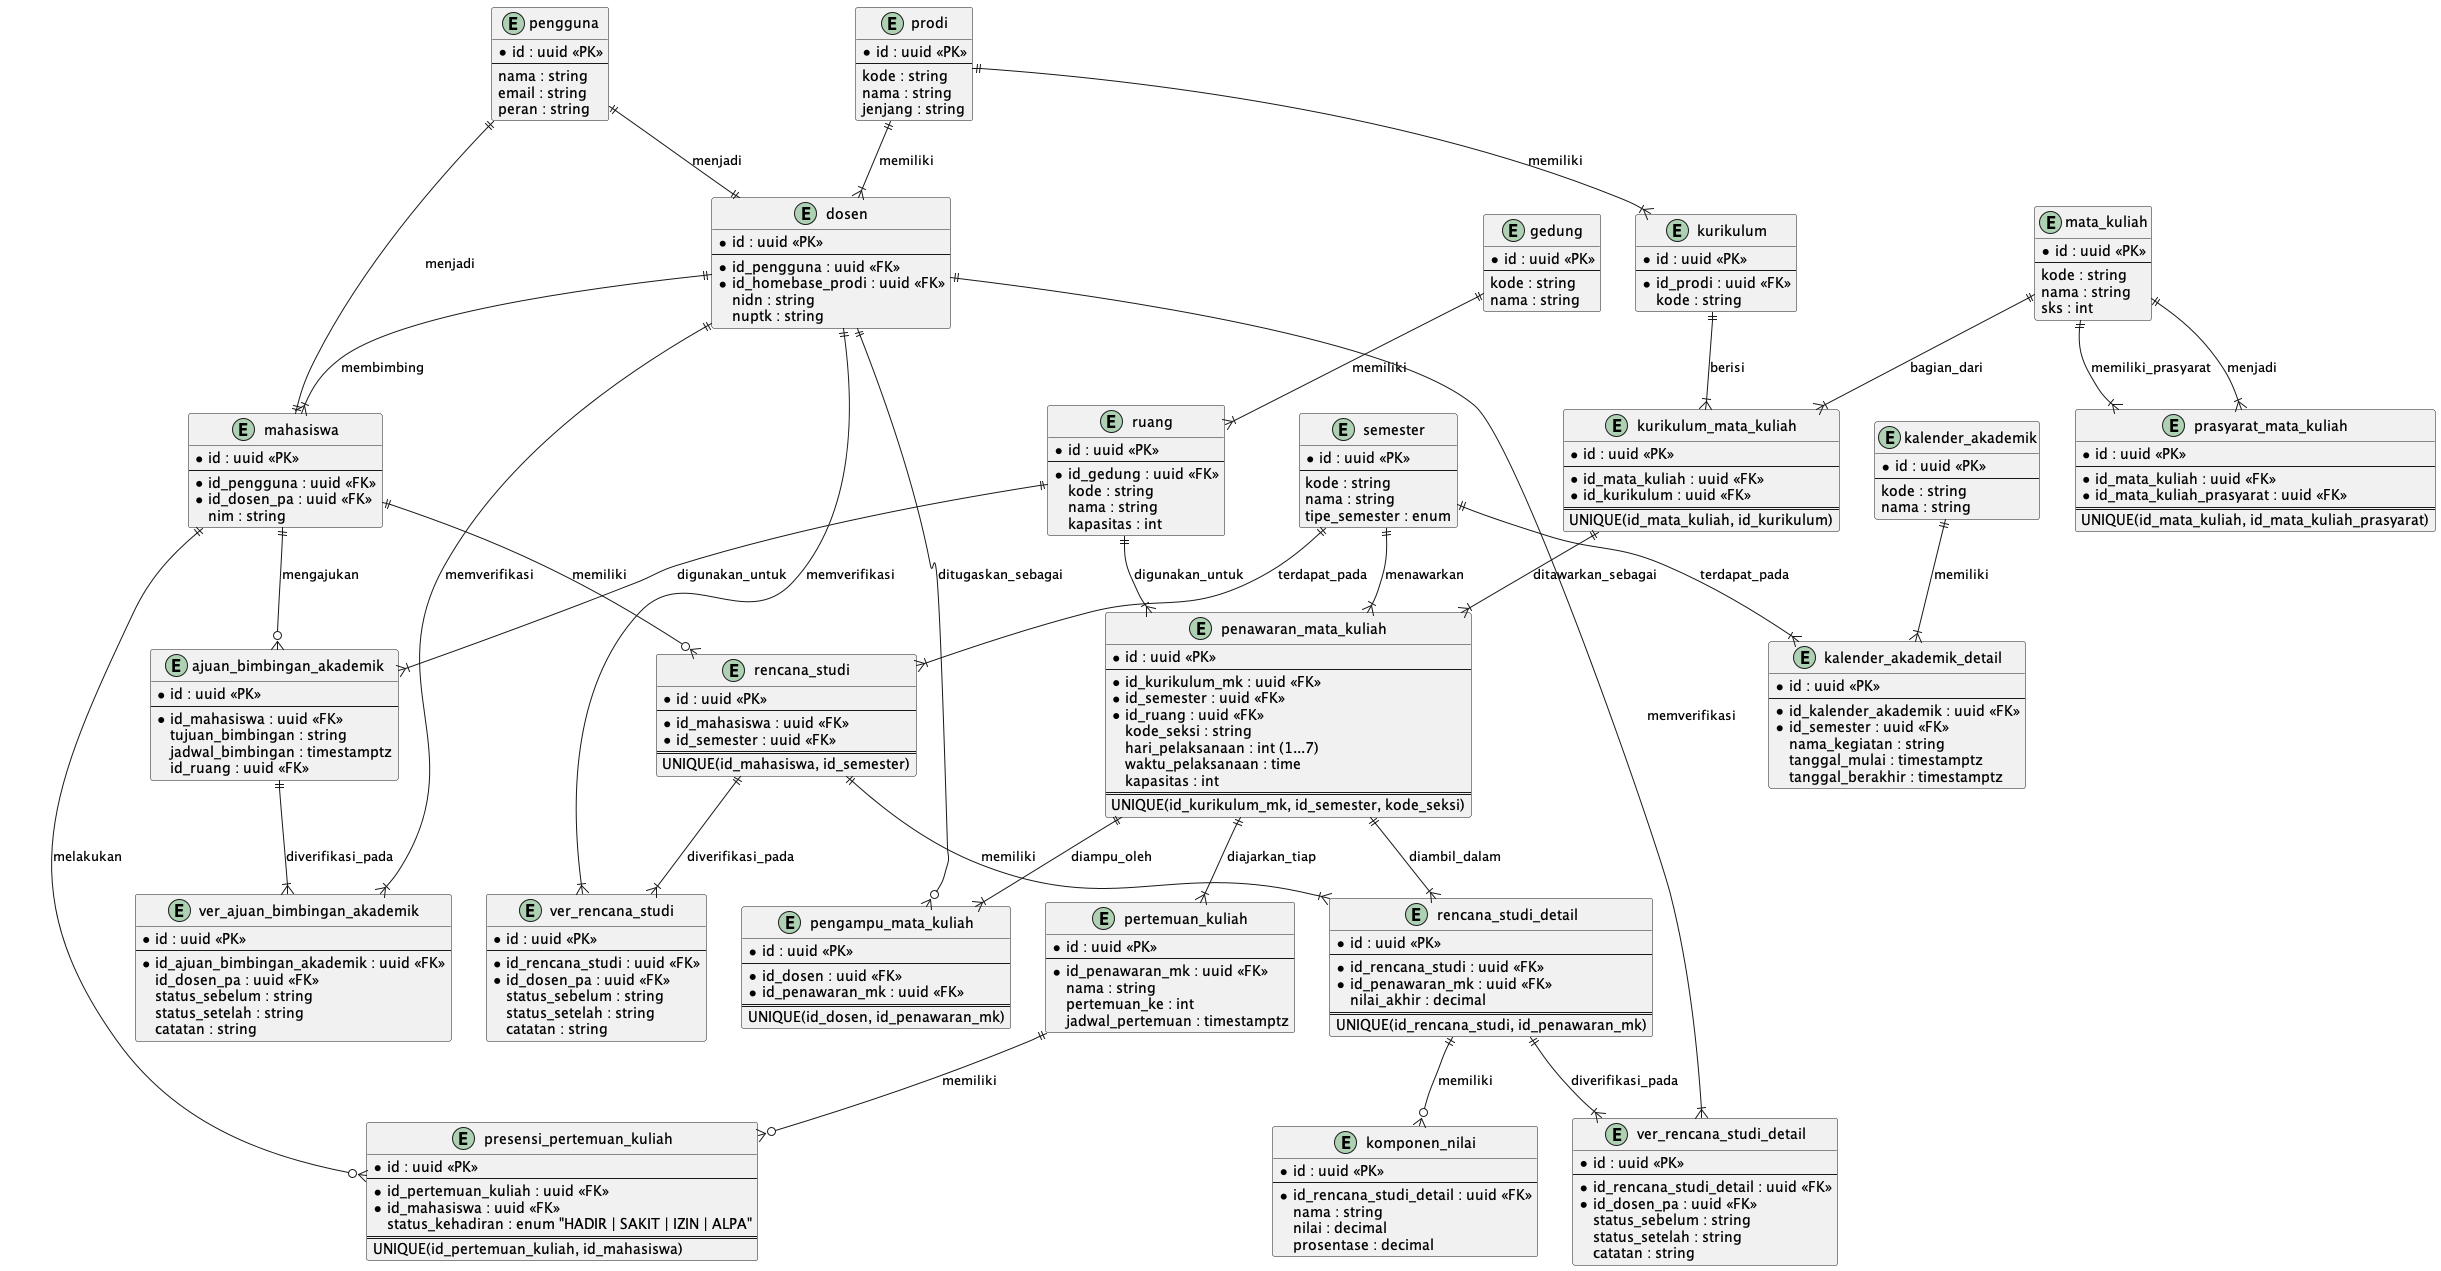

The diagram above was rendered by PlantUML. Its source (embedded in the PNG):
@startuml SIAKAD_v3_Conceptual_Data_Model

!define ENTITY entity

ENTITY gedung {
    * id : uuid <<PK>>
    --
    kode : string
    nama : string
}

ENTITY ruang {
    * id : uuid <<PK>>
    --
    * id_gedung : uuid <<FK>>
    kode : string
    nama : string
    kapasitas : int
}

ENTITY prodi {
    * id : uuid <<PK>>
    --
    kode : string
    nama : string
    jenjang : string
}

ENTITY pengguna {
    * id : uuid <<PK>>
    --
    nama : string
    email : string
    peran : string
}

ENTITY mahasiswa {
    * id : uuid <<PK>>
    --
    * id_pengguna : uuid <<FK>>
    * id_dosen_pa : uuid <<FK>>
    nim : string
}

ENTITY dosen {
    * id : uuid <<PK>>
    --
    * id_pengguna : uuid <<FK>>
    * id_homebase_prodi : uuid <<FK>>
    nidn : string
    nuptk : string
}

ENTITY kalender_akademik {
    * id : uuid <<PK>>
    --
    kode : string
    nama : string
}

ENTITY mata_kuliah {
    * id : uuid <<PK>>
    --
    kode : string
    nama : string
    sks : int
}

ENTITY prasyarat_mata_kuliah {
    * id : uuid <<PK>>
    --
    * id_mata_kuliah : uuid <<FK>>
    * id_mata_kuliah_prasyarat : uuid <<FK>>
    ==
    UNIQUE(id_mata_kuliah, id_mata_kuliah_prasyarat)
}

ENTITY semester {
    * id : uuid <<PK>>
    --
    kode : string
    nama : string
    tipe_semester : enum
}

ENTITY kurikulum {
    * id : uuid <<PK>>
    --
    * id_prodi : uuid <<FK>>
    kode : string
}

ENTITY kalender_akademik_detail {
    * id : uuid <<PK>>
    --
    * id_kalender_akademik : uuid <<FK>>
    * id_semester : uuid <<FK>>
    nama_kegiatan : string
    tanggal_mulai : timestamptz
    tanggal_berakhir : timestamptz
}

ENTITY kurikulum_mata_kuliah {
    * id : uuid <<PK>>
    --
    * id_mata_kuliah : uuid <<FK>>
    * id_kurikulum : uuid <<FK>>
    ==
    UNIQUE(id_mata_kuliah, id_kurikulum)
}

ENTITY penawaran_mata_kuliah {
    * id : uuid <<PK>>
    --
    * id_kurikulum_mk : uuid <<FK>>
    * id_semester : uuid <<FK>>
    * id_ruang : uuid <<FK>>
    kode_seksi : string
    hari_pelaksanaan : int (1...7)
    waktu_pelaksanaan : time
    kapasitas : int
    ==
    UNIQUE(id_kurikulum_mk, id_semester, kode_seksi)
}

ENTITY pengampu_mata_kuliah {
    * id : uuid <<PK>>
    --
    * id_dosen : uuid <<FK>>
    * id_penawaran_mk : uuid <<FK>>
    ==
    UNIQUE(id_dosen, id_penawaran_mk)
}

ENTITY rencana_studi {
    * id : uuid <<PK>>
    --
    * id_mahasiswa : uuid <<FK>>
    * id_semester : uuid <<FK>>
    ==
    UNIQUE(id_mahasiswa, id_semester)
}

ENTITY rencana_studi_detail {
    * id : uuid <<PK>>
    --
    * id_rencana_studi : uuid <<FK>>
    * id_penawaran_mk : uuid <<FK>>
    nilai_akhir : decimal
    ==
    UNIQUE(id_rencana_studi, id_penawaran_mk)
}

ENTITY ver_rencana_studi {
    * id : uuid <<PK>>
    --
    * id_rencana_studi : uuid <<FK>>
    * id_dosen_pa : uuid <<FK>>
    status_sebelum : string
    status_setelah : string
    catatan : string
}

ENTITY ver_rencana_studi_detail {
    * id : uuid <<PK>>
    --
    * id_rencana_studi_detail : uuid <<FK>>
    * id_dosen_pa : uuid <<FK>>
    status_sebelum : string
    status_setelah : string
    catatan : string
}

ENTITY komponen_nilai {
    * id : uuid <<PK>>
    --
    * id_rencana_studi_detail : uuid <<FK>>
    nama : string
    nilai : decimal
    prosentase : decimal
}

ENTITY pertemuan_kuliah {
    * id : uuid <<PK>>
    --
    * id_penawaran_mk : uuid <<FK>>
    nama : string
    pertemuan_ke : int
    jadwal_pertemuan : timestamptz
}

ENTITY presensi_pertemuan_kuliah {
    * id : uuid <<PK>>
    --
    * id_pertemuan_kuliah : uuid <<FK>>
    * id_mahasiswa : uuid <<FK>>
    status_kehadiran : enum "HADIR | SAKIT | IZIN | ALPA"
    ==
    UNIQUE(id_pertemuan_kuliah, id_mahasiswa)
}

ENTITY ajuan_bimbingan_akademik {
    * id : uuid <<PK>>
    --
    * id_mahasiswa : uuid <<FK>>
    tujuan_bimbingan : string
    jadwal_bimbingan : timestamptz
    id_ruang : uuid <<FK>>
}

ENTITY ver_ajuan_bimbingan_akademik {
    * id : uuid <<PK>>
    --
    * id_ajuan_bimbingan_akademik : uuid <<FK>>
    id_dosen_pa : uuid <<FK>>
    status_sebelum : string
    status_setelah : string
    catatan : string
}

' Relationships
gedung ||--|{ ruang : "memiliki"
pengguna ||--|| mahasiswa : "menjadi"
pengguna ||--|| dosen : "menjadi"
prodi ||--|{ kurikulum : "memiliki"
prodi ||--|{ dosen : "memiliki"
dosen ||--|{ mahasiswa : "membimbing"
kurikulum ||--|{ kurikulum_mata_kuliah : "berisi"
mata_kuliah ||--|{ kurikulum_mata_kuliah : "bagian_dari"
kurikulum_mata_kuliah ||--|{ penawaran_mata_kuliah : "ditawarkan_sebagai"
ruang ||--|{ penawaran_mata_kuliah : "digunakan_untuk"
semester ||--|{ penawaran_mata_kuliah : "menawarkan"
mahasiswa ||--o{ rencana_studi : "memiliki"
dosen ||--o{ pengampu_mata_kuliah : "ditugaskan_sebagai"
penawaran_mata_kuliah ||--|{ pengampu_mata_kuliah : "diampu_oleh"
kalender_akademik ||--|{ kalender_akademik_detail : "memiliki"
semester ||--|{ kalender_akademik_detail : "terdapat_pada"
semester ||--|{ rencana_studi : "terdapat_pada"
rencana_studi ||--|{ rencana_studi_detail : "memiliki"
penawaran_mata_kuliah ||--|{ rencana_studi_detail : "diambil_dalam"
rencana_studi_detail ||--|{ ver_rencana_studi_detail : "diverifikasi_pada"
rencana_studi ||--|{ ver_rencana_studi : "diverifikasi_pada"
dosen ||--|{ ver_rencana_studi : "memverifikasi"
dosen ||--|{ ver_rencana_studi_detail : "memverifikasi"
rencana_studi_detail ||--o{ komponen_nilai : "memiliki"
mata_kuliah ||--|{ prasyarat_mata_kuliah : "memiliki_prasyarat"
mata_kuliah ||--|{ prasyarat_mata_kuliah : "menjadi"
penawaran_mata_kuliah ||--|{ pertemuan_kuliah : "diajarkan_tiap"
pertemuan_kuliah ||--o{ presensi_pertemuan_kuliah : "memiliki"
mahasiswa ||--o{ presensi_pertemuan_kuliah : "melakukan"
mahasiswa ||--o{ ajuan_bimbingan_akademik : "mengajukan"
ajuan_bimbingan_akademik ||--|{ ver_ajuan_bimbingan_akademik : "diverifikasi_pada"
ruang ||--|{ ajuan_bimbingan_akademik : "digunakan_untuk"
dosen ||--|{ ver_ajuan_bimbingan_akademik : "memverifikasi"

@enduml